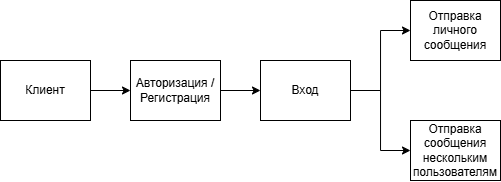

The diagram above was exported from draw.io. Its source (the exported page's mxGraphModel, read from the mxfile embedded in the PNG):
<mxGraphModel dx="983" dy="540" grid="1" gridSize="10" guides="1" tooltips="1" connect="1" arrows="1" fold="1" page="1" pageScale="1" pageWidth="827" pageHeight="1169" math="0" shadow="0">
  <root>
    <mxCell id="0" />
    <mxCell id="1" parent="0" />
    <mxCell id="arlsqiPe_JgzD8tpemiN-8" style="edgeStyle=orthogonalEdgeStyle;rounded=0;orthogonalLoop=1;jettySize=auto;html=1;entryX=0;entryY=0.5;entryDx=0;entryDy=0;" parent="1" source="arlsqiPe_JgzD8tpemiN-2" target="arlsqiPe_JgzD8tpemiN-3" edge="1">
      <mxGeometry relative="1" as="geometry" />
    </mxCell>
    <mxCell id="arlsqiPe_JgzD8tpemiN-2" value="Клиент" style="rounded=0;whiteSpace=wrap;html=1;" parent="1" vertex="1">
      <mxGeometry x="80" y="280" width="90" height="60" as="geometry" />
    </mxCell>
    <mxCell id="arlsqiPe_JgzD8tpemiN-9" style="edgeStyle=orthogonalEdgeStyle;rounded=0;orthogonalLoop=1;jettySize=auto;html=1;entryX=0;entryY=0.5;entryDx=0;entryDy=0;" parent="1" source="arlsqiPe_JgzD8tpemiN-3" target="arlsqiPe_JgzD8tpemiN-4" edge="1">
      <mxGeometry relative="1" as="geometry" />
    </mxCell>
    <mxCell id="arlsqiPe_JgzD8tpemiN-3" value="Авторизация / Регистрация" style="rounded=0;whiteSpace=wrap;html=1;" parent="1" vertex="1">
      <mxGeometry x="210" y="280" width="90" height="60" as="geometry" />
    </mxCell>
    <mxCell id="arlsqiPe_JgzD8tpemiN-10" style="edgeStyle=orthogonalEdgeStyle;rounded=0;orthogonalLoop=1;jettySize=auto;html=1;entryX=0;entryY=0.5;entryDx=0;entryDy=0;" parent="1" source="arlsqiPe_JgzD8tpemiN-4" target="arlsqiPe_JgzD8tpemiN-6" edge="1">
      <mxGeometry relative="1" as="geometry" />
    </mxCell>
    <mxCell id="arlsqiPe_JgzD8tpemiN-11" style="edgeStyle=orthogonalEdgeStyle;rounded=0;orthogonalLoop=1;jettySize=auto;html=1;entryX=0;entryY=0.5;entryDx=0;entryDy=0;" parent="1" source="arlsqiPe_JgzD8tpemiN-4" target="arlsqiPe_JgzD8tpemiN-7" edge="1">
      <mxGeometry relative="1" as="geometry" />
    </mxCell>
    <mxCell id="arlsqiPe_JgzD8tpemiN-4" value="Вход" style="rounded=0;whiteSpace=wrap;html=1;" parent="1" vertex="1">
      <mxGeometry x="340" y="280" width="90" height="60" as="geometry" />
    </mxCell>
    <mxCell id="arlsqiPe_JgzD8tpemiN-6" value="Отправка личного сообщения" style="rounded=0;whiteSpace=wrap;html=1;" parent="1" vertex="1">
      <mxGeometry x="490" y="220" width="90" height="60" as="geometry" />
    </mxCell>
    <mxCell id="arlsqiPe_JgzD8tpemiN-7" value="Отправка сообщения нескольким пользователям" style="rounded=0;whiteSpace=wrap;html=1;" parent="1" vertex="1">
      <mxGeometry x="490" y="340" width="90" height="60" as="geometry" />
    </mxCell>
  </root>
</mxGraphModel>